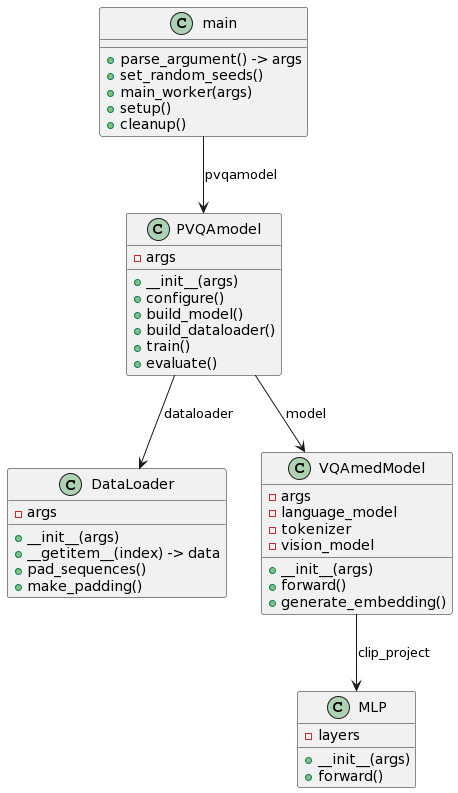

The diagram above was rendered by PlantUML. Its source (embedded in the PNG):
@startuml
class main {
    + parse_argument() -> args
    + set_random_seeds()
    + main_worker(args)
    + setup()
    + cleanup()
}

class PVQAmodel {
    - args
    + __init__(args)
    + configure()
    + build_model()
    + build_dataloader()
    + train() 
    + evaluate()
}

class DataLoader {
    - args
    + __init__(args)
    + __getitem__(index) -> data
    + pad_sequences()
    + make_padding()
    
}


class VQAmedModel {
    - args
    - language_model
    - tokenizer
    - vision_model
    + __init__(args)
    + forward()
    + generate_embedding()
}


class MLP {
    - layers
    + __init__(args)
    + forward()
}

main --> PVQAmodel : pvqamodel
PVQAmodel --> DataLoader : dataloader
PVQAmodel --> VQAmedModel : model
VQAmedModel --> MLP : clip_project
@enduml